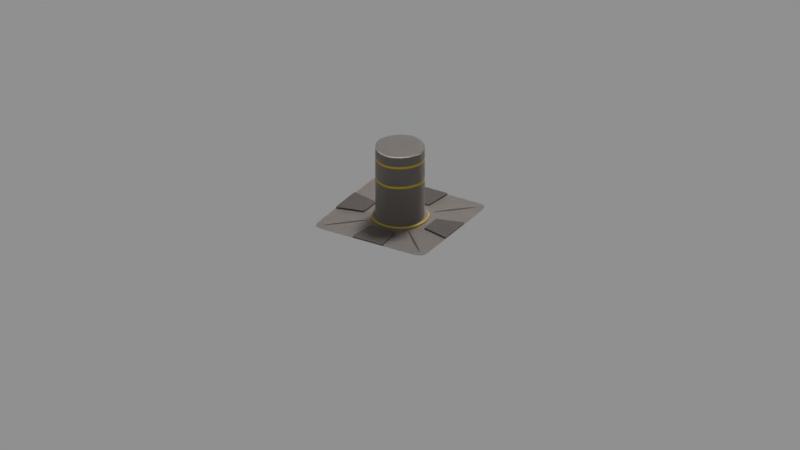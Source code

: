 # Source: human_futuristic_parking_blocker_thingy.blend  (saved by Blender 2.79.0; exported with 4.5.12 LTS)
import bpy
from mathutils import Matrix  # noqa: F401  (used for matrix-valued properties, if any)

bpy.ops.wm.read_factory_settings(use_empty=True)
scene = bpy.context.scene
scene.name = 'Scene'

# ---- collections
col_collection_1 = bpy.data.collections.new('Collection 1'); scene.collection.children.link(col_collection_1)

# ---- materials (node trees are filled in below, after node groups)
mat_etal__brushed__light_gray = bpy.data.materials.new('Μetal, brushed, light gray')
mat_etal__brushed__light_gray.alpha_threshold = 0.0
mat_etal__brushed__light_gray.diffuse_color = (0.5504, 0.5504, 0.5504, 1.0)
mat_etal__brushed__light_gray.roughness = 0.5
mat_etal__brushed__light_gray.line_color = (0.0, 0.0, 0.0, 1.0)
mat_etal__brushed_dark_gray = bpy.data.materials.new('Μetal, brushed,dark gray')
mat_etal__brushed_dark_gray.alpha_threshold = 0.0
mat_etal__brushed_dark_gray.diffuse_color = (0.214, 0.214, 0.214, 1.0)
mat_etal__brushed_dark_gray.roughness = 0.5
mat_etal__brushed_dark_gray.line_color = (0.0, 0.0, 0.0, 1.0)
mat_plastic__orange = bpy.data.materials.new('Plastic, orange')
mat_plastic__orange.alpha_threshold = 0.0
mat_plastic__orange.diffuse_color = (0.8, 0.4173, 0.03317, 1.0)
mat_plastic__orange.roughness = 0.5
mat_plastic__orange.line_color = (0.0, 0.0, 0.0, 1.0)

# ---- material node trees
mat_etal__brushed__light_gray.use_nodes = True; mat_etal__brushed__light_gray.node_tree.nodes.clear()
_N = mat_etal__brushed__light_gray.node_tree.nodes; _L = mat_etal__brushed__light_gray.node_tree.links
n0 = _N.new('ShaderNodeOutputMaterial'); n0.name = 'Material Output'; n0.location = (274, 239)
n1 = _N.new('ShaderNodeBsdfPrincipled'); n1.name = 'Principled BSDF'; n1.location = (63, 643)
n1.width = 150
n1.subsurface_method = 'BURLEY'
n1.inputs[1].default_value = 1.0
n1.inputs[3].default_value = 1.45
n1.inputs[9].default_value = (1.0, 1.0, 1.0)
n2 = _N.new('ShaderNodeRGB'); n2.name = 'RGB'; n2.location = (-171, 640)
n2.outputs[0].default_value = (0.3835, 0.3431, 0.3189, 1.0)
n3 = _N.new('ShaderNodeHueSaturation'); n3.name = 'Hue Saturation Value'; n3.location = (55, 106)
n3.inputs[2].default_value = 0.1
n4 = _N.new('ShaderNodeTexWave'); n4.name = 'Wave Texture'; n4.location = (-168, 98)
n4.bands_direction = 'DIAGONAL'
n4.rings_direction = 'SPHERICAL'
n4.inputs[1].default_value = 75.0
n4.inputs[6].default_value = 1.571
n5 = _N.new('ShaderNodeMapping'); n5.name = 'Mapping'; n5.location = (-458, 130)
n5.inputs[2].default_value = (0.0, 0.7854, 0.0)
n6 = _N.new('ShaderNodeTexCoord'); n6.name = 'Texture Coordinate'; n6.location = (-668, 113)
n7 = _N.new('ShaderNodeDisplacement'); n7.name = 'Displacement'; n7.location = (0, 0)
n7.inputs[1].default_value = 0.0
n7.inputs[2].default_value = 0.1
_L.new(n2.outputs[0], n1.inputs[0])
_L.new(n1.outputs[0], n0.inputs[0])
_L.new(n4.outputs[0], n3.inputs[4])
_L.new(n5.outputs[0], n4.inputs[0])
_L.new(n6.outputs[0], n5.inputs[0])
_L.new(n3.outputs[0], n7.inputs[0])
_L.new(n7.outputs[0], n0.inputs[2])
n0.is_active_output = True
mat_etal__brushed_dark_gray.use_nodes = True; mat_etal__brushed_dark_gray.node_tree.nodes.clear()
_N = mat_etal__brushed_dark_gray.node_tree.nodes; _L = mat_etal__brushed_dark_gray.node_tree.links
n0 = _N.new('ShaderNodeOutputMaterial'); n0.name = 'Material Output'; n0.location = (274, 239)
n1 = _N.new('ShaderNodeBsdfPrincipled'); n1.name = 'Principled BSDF'; n1.location = (63, 643)
n1.width = 150
n1.subsurface_method = 'BURLEY'
n1.inputs[1].default_value = 1.0
n1.inputs[3].default_value = 1.45
n1.inputs[9].default_value = (1.0, 1.0, 1.0)
n2 = _N.new('ShaderNodeRGB'); n2.name = 'RGB'; n2.location = (-171, 640)
n2.outputs[0].default_value = (0.2092, 0.1877, 0.1748, 1.0)
n3 = _N.new('ShaderNodeHueSaturation'); n3.name = 'Hue Saturation Value'; n3.location = (55, 106)
n3.inputs[2].default_value = 0.1
n4 = _N.new('ShaderNodeTexWave'); n4.name = 'Wave Texture'; n4.location = (-168, 98)
n4.bands_direction = 'DIAGONAL'
n4.rings_direction = 'SPHERICAL'
n4.inputs[1].default_value = 75.0
n4.inputs[6].default_value = 1.571
n5 = _N.new('ShaderNodeMapping'); n5.name = 'Mapping'; n5.location = (-458, 130)
n5.inputs[2].default_value = (0.0, 0.7854, 0.0)
n6 = _N.new('ShaderNodeTexCoord'); n6.name = 'Texture Coordinate'; n6.location = (-668, 113)
n7 = _N.new('ShaderNodeDisplacement'); n7.name = 'Displacement'; n7.location = (0, 0)
n7.inputs[1].default_value = 0.0
n7.inputs[2].default_value = 0.1
_L.new(n2.outputs[0], n1.inputs[0])
_L.new(n1.outputs[0], n0.inputs[0])
_L.new(n4.outputs[0], n3.inputs[4])
_L.new(n5.outputs[0], n4.inputs[0])
_L.new(n6.outputs[0], n5.inputs[0])
_L.new(n3.outputs[0], n7.inputs[0])
_L.new(n7.outputs[0], n0.inputs[2])
n0.is_active_output = True
mat_plastic__orange.use_nodes = True; mat_plastic__orange.node_tree.nodes.clear()
_N = mat_plastic__orange.node_tree.nodes; _L = mat_plastic__orange.node_tree.links
n0 = _N.new('ShaderNodeOutputMaterial'); n0.name = 'Material Output'; n0.location = (282, 201)
n1 = _N.new('ShaderNodeBsdfPrincipled'); n1.name = 'Principled BSDF'; n1.location = (-72, 386)
n1.width = 150
n1.subsurface_method = 'BURLEY'
n1.inputs[0].default_value = (0.6478, 0.4465, 0.004101, 1.0)
n1.inputs[2].default_value = 0.7
n1.inputs[3].default_value = 1.45
n1.inputs[9].default_value = (1.0, 1.0, 1.0)
_L.new(n1.outputs[0], n0.inputs[0])
n0.is_active_output = True

# ---- world
world_world = bpy.data.worlds.new('World'); scene.world = world_world
world_world.color = (0.277, 0.277, 0.277)
world_world.use_sun_shadow = False
world_world.sun_shadow_jitter_overblur = 0.0
world_world.cycles.sampling_method = 'MANUAL'

# ---- cameras
cam_camera = bpy.data.cameras.new('Camera')
cam_camera.type = 'ORTHO'
cam_camera.sensor_fit = 'HORIZONTAL'
cam_camera.clip_end = 100.0
cam_camera.lens = 35.0
cam_camera.sensor_width = 22.2
cam_camera.sensor_height = 14.7
cam_camera.ortho_scale = 5.0
cam_camera.display_size = 2.0
cam_camera.dof.focus_distance = 0.0

# ---- lights
light_sun = bpy.data.lights.new('Sun', 'SUN')
light_sun.transmission_factor = 0.0
light_sun.angle = 0.1993
light_sun.energy = 5.0
light_sun.shadow_buffer_clip_start = 0.5
light_sun.shadow_soft_size = 0.1
light_sun.shadow_cascade_max_distance = 1000.0

# ---- meshes
me_plane_001 = bpy.data.meshes.new('Plane.001')
me_plane_001.from_pydata([(0.4, 0.4, 0.0), (0.4, 2.235e-08, 0.0), (0.4, 0.118, 0.0), (0.4, 0.16, 0.0), (0.4, 0.25, 0.0), (0.4, 0.3, 0.0), (0.3, 0.4, 0.0), (0.25, 0.4, 0.0), (0.16, 0.4, 0.0), (0.1112, 0.4, 0.0), (-2.235e-08, 0.4, 0.0), (0.0, 2.235e-08, 0.0), (-4.47e-09, 0.08, 0.0), (-1.176e-08, 0.186, 0.0), (0.0, 0.2138, 0.0), (0.1315, 0.1315, 0.0183), (0.186, 0.0, 0.0183), (0.1664, 0.08319, 0.0183), (0.08, 2.235e-08, 0.0), (0.08, 0.08, 0.0), (0.08319, 0.1664, 0.0), (0.08714, 0.2083, 0.0), (0.101, 0.32, 0.0), (0.08319, 0.1664, 0.0183), (0.0, 0.186, 0.0183), (0.1315, 0.1315, 0.003087), (0.186, 0.0, 0.003087), (0.186, 2.235e-08, 0.0), (0.1664, 0.08319, 0.0), (0.1315, 0.1315, 0.0), (0.1723, 0.1815, -4.657e-10), (0.2406, 0.2544, 0.0), (0.0, 0.186, 0.003087), (0.1664, 0.08319, 0.003087), (0.08319, 0.1664, 0.003087), (0.2206, 0.0, 0.0), (0.2184, 0.072, 0.0), (0.1815, 0.1723, 0.0), (0.2406, 0.2544, -0.00275), (0.3172, 0.3266, 0.0), (0.2908, 0.08848, 0.0), (0.2544, 0.2406, 0.0), (0.3266, 0.3172, -2.328e-09), (0.37, 0.37, 0.0), (0.1115, 0.1115, 0.01411), (0.166, 0.0, 0.01411), (0.1464, 0.06319, 0.01411), (0.06319, 0.1464, 0.01411), (0.0, 0.166, 0.01411), (0.1115, 0.1115, 0.5), (0.166, 0.0, 0.5), (0.1464, 0.06319, 0.5), (0.06319, 0.1464, 0.5), (0.0, 0.166, 0.5), (0.1464, 0.06319, 0.02212), (0.166, 0.0, 0.02212), (0.1115, 0.1115, 0.02212), (0.06319, 0.1464, 0.02212), (0.0, 0.166, 0.02212), (0.1484, 0.06517, 0.0183), (0.1135, 0.1135, 0.0183), (0.06517, 0.1484, 0.0183), (0.168, 0.0, 0.0183), (0.0, 0.168, 0.0183), (0.1112, 0.4, 0.01117), (0.0, 0.4, 0.01117), (0.0, 0.32, 0.01117), (0.0, 0.2138, 0.01117), (0.101, 0.32, 0.01117), (0.08714, 0.2083, 0.01117), (0.08714, 0.2083, 0.001503), (0.08714, 0.2083, 0.00967), (0.0, 0.2138, 0.00967), (0.0, 0.2138, 0.001503), (0.1112, 0.4, 0.001503), (0.1112, 0.4, 0.00967), (0.101, 0.32, 0.00967), (0.101, 0.32, 0.001503), (0.0, 0.4, 0.001503), (0.0, 0.4, 0.00967), (0.1074, 0.4, 0.0), (0.08424, 0.2085, 0.0), (0.1074, 0.4, 0.01117), (0.08424, 0.2085, 0.01117), (0.09763, 0.32, 0.01117), (0.1074, 0.4, 0.001503), (0.1074, 0.4, 0.00967), (0.08424, 0.2085, 0.001503), (0.08424, 0.2085, 0.00967), (0.4, 0.0, 0.01117), (0.4, 0.1166, 0.01117), (0.2206, 0.0, 0.01117), (0.2184, 0.072, 0.01117), (0.32, 0.0, 0.01117), (0.2908, 0.08848, 0.01117), (0.2184, 0.072, 0.009784), (0.2184, 0.072, 0.001229), (0.2206, 0.0, 0.001229), (0.2206, 0.0, 0.009784), (0.2908, 0.08848, 0.009784), (0.2908, 0.08848, 0.001229), (0.4, 0.1166, 0.009784), (0.4, 0.1166, 0.001229), (0.4, 0.0, 0.009784), (0.4, 0.0, 0.001229), (0.4, 0.1149, 0.0), (0.2185, 0.07092, 0.0), (0.4, 0.1149, 0.01117), (0.2185, 0.07092, 0.01117), (0.2913, 0.08718, 0.01117), (0.4, 0.1149, 0.001229), (0.4, 0.1149, 0.009784), (0.2185, 0.07092, 0.001229), (0.2185, 0.07092, 0.009784), (0.1315, 0.1315, -0.003208), (0.1723, 0.1815, -0.003208), (0.2406, 0.2544, -0.003208), (0.1815, 0.1723, -0.003208), (0.24, 0.24, -0.003208), (0.3172, 0.3266, -0.003208), (0.2544, 0.2406, -0.003208), (0.3266, 0.3172, -0.003208), (0.37, 0.37, -0.003208), (0.2406, 0.2544, -0.0003639), (0.1723, 0.1815, -0.0003639), (0.1723, 0.1815, -0.00275), (0.3266, 0.3172, -0.00275), (0.3266, 0.3172, -0.0003639), (0.37, 0.37, -0.0003639), (0.37, 0.37, -0.00275), (0.3172, 0.3266, -0.0003639), (0.3172, 0.3266, -0.00275), (0.2544, 0.2406, -0.0003639), (0.2544, 0.2406, -0.00275), (0.1815, 0.1723, -0.00275), (0.1815, 0.1723, -0.0003639), (0.1315, 0.1315, -0.00275), (0.1315, 0.1315, -0.0003639), (0.0, 0.0, 0.5), (0.0, 0.0, 0.5), (0.0, 0.0, 0.5), (0.0, 0.0, 0.5), (0.0, 0.0, 0.5), (0.166, 0.0, 0.4932), (0.1115, 0.1115, 0.4932), (0.1464, 0.06319, 0.4932), (0.06319, 0.1464, 0.4932), (0.0, 0.166, 0.4932), (0.1464, 0.06319, 0.43), (0.1464, 0.06319, 0.41), (0.06319, 0.1464, 0.43), (0.06319, 0.1464, 0.41), (0.0, 0.166, 0.43), (0.0, 0.166, 0.41), (0.166, 0.0, 0.41), (0.166, 0.0, 0.43), (0.1115, 0.1115, 0.41), (0.1115, 0.1115, 0.43), (0.1464, 0.06319, 0.29), (0.1464, 0.06319, 0.27), (0.06319, 0.1464, 0.29), (0.06319, 0.1464, 0.27), (0.0, 0.166, 0.29), (0.0, 0.166, 0.27), (0.166, 0.0, 0.27), (0.166, 0.0, 0.29), (0.1115, 0.1115, 0.27), (0.1115, 0.1115, 0.29), (0.166, 0.0, 0.2966), (0.1115, 0.1115, 0.2966), (0.1464, 0.06319, 0.2966), (0.06319, 0.1464, 0.2966), (0.0, 0.166, 0.2966), (0.166, 0.0, 0.406), (0.1115, 0.1115, 0.406), (0.1464, 0.06319, 0.406), (0.06319, 0.1464, 0.406), (0.0, 0.166, 0.406), (0.166, 0.0, 0.4351), (0.1115, 0.1115, 0.4351), (0.1464, 0.06319, 0.4351), (0.06319, 0.1464, 0.4351), (0.0, 0.166, 0.4351), (0.1464, 0.06319, 0.2656), (0.06319, 0.1464, 0.2656), (0.0, 0.166, 0.2656), (0.166, 0.0, 0.2656), (0.1115, 0.1115, 0.2656), (0.4, 0.1199, 0.0), (0.2168, 0.07638, 0.0), (0.2892, 0.09513, 0.0), (0.1128, 0.4, 0.0), (0.08995, 0.2074, -1.535e-11), (0.1056, 0.3178, 0.0)], [], [(43, 5, 0, 6), (76, 75, 64, 68), (193, 31, 8, 191), (31, 39, 7, 8), (39, 43, 6, 7), (11, 18, 19, 12), (12, 19, 20, 13), (13, 20, 21, 81, 14), (88, 71, 69, 83), (34, 23, 15, 25), (32, 24, 23, 34), (33, 17, 16, 26), (33, 25, 15, 17), (18, 27, 28, 19), (19, 28, 29, 20), (20, 29, 30, 192, 21), (192, 30, 31, 193), (20, 34, 25, 29), (13, 32, 34, 20), (28, 33, 26, 27), (28, 29, 25, 33), (27, 35, 106, 36, 28), (28, 36, 189, 37, 29), (134, 133, 120, 117), (129, 131, 119, 122), (99, 95, 92, 94), (189, 190, 41, 37), (38, 125, 115, 116), (126, 129, 122, 121), (113, 98, 91, 108), (190, 188, 3, 41), (41, 3, 4, 42), (42, 4, 5, 43), (59, 60, 44, 46), (61, 47, 44, 60), (59, 46, 45, 62), (63, 48, 47, 61), (145, 51, 50, 143), (145, 144, 49, 51), (146, 52, 49, 144), (147, 53, 52, 146), (48, 58, 57, 47), (47, 57, 56, 44), (46, 44, 56, 54), (46, 54, 55, 45), (24, 63, 61, 23), (17, 59, 62, 16), (23, 61, 60, 15), (17, 15, 60, 59), (84, 68, 64, 82), (83, 69, 68, 84), (71, 76, 68, 69), (86, 79, 65, 82), (80, 10, 78, 85), (85, 78, 79, 86), (21, 22, 77, 70), (70, 77, 76, 71), (81, 21, 70, 87), (87, 70, 71, 88), (22, 9, 74, 77), (77, 74, 75, 76), (73, 87, 88, 72), (14, 81, 87, 73), (74, 85, 86, 75), (9, 80, 85, 74), (75, 86, 82, 64), (67, 83, 84, 66), (66, 84, 82, 65), (72, 88, 83, 67), (108, 109, 94, 92), (109, 107, 90, 94), (101, 99, 94, 90), (111, 101, 90, 107), (105, 2, 102, 110), (110, 102, 101, 111), (2, 40, 100, 102), (102, 100, 99, 101), (106, 35, 97, 112), (112, 97, 98, 113), (40, 36, 96, 100), (100, 96, 95, 99), (96, 112, 113, 95), (36, 106, 112, 96), (104, 110, 111, 103), (1, 105, 110, 104), (103, 111, 107, 89), (93, 89, 107, 109), (91, 93, 109, 108), (95, 113, 108, 92), (114, 117, 118, 115), (115, 118, 119, 116), (117, 120, 121, 118), (118, 121, 122, 119), (131, 38, 116, 119), (133, 126, 121, 120), (136, 134, 117, 114), (125, 136, 114, 115), (30, 29, 137, 124), (124, 137, 136, 125), (29, 37, 135, 137), (137, 135, 134, 136), (41, 42, 127, 132), (132, 127, 126, 133), (39, 31, 123, 130), (130, 123, 38, 131), (42, 43, 128, 127), (127, 128, 129, 126), (31, 30, 124, 123), (123, 124, 125, 38), (43, 39, 130, 128), (128, 130, 131, 129), (37, 41, 132, 135), (135, 132, 133, 134), (49, 52, 141, 138), (52, 53, 142, 141), (50, 51, 140, 139), (51, 49, 138, 140), (182, 147, 146, 181), (181, 146, 144, 179), (180, 179, 144, 145), (180, 145, 143, 178), (175, 149, 154, 173), (149, 148, 155, 154), (175, 174, 156, 149), (149, 156, 157, 148), (176, 151, 156, 174), (151, 150, 157, 156), (177, 153, 151, 176), (153, 152, 150, 151), (185, 163, 161, 184), (163, 162, 160, 161), (184, 161, 166, 187), (161, 160, 167, 166), (183, 187, 166, 159), (159, 166, 167, 158), (183, 159, 164, 186), (159, 158, 165, 164), (162, 172, 171, 160), (160, 171, 169, 167), (158, 167, 169, 170), (158, 170, 168, 165), (172, 177, 176, 171), (171, 176, 174, 169), (170, 169, 174, 175), (170, 175, 173, 168), (148, 180, 178, 155), (148, 157, 179, 180), (150, 181, 179, 157), (152, 182, 181, 150), (54, 183, 186, 55), (54, 56, 187, 183), (57, 184, 187, 56), (58, 185, 184, 57), (40, 2, 188, 190), (36, 40, 190, 189), (21, 192, 193, 22), (22, 193, 191, 9)])
me_plane_001.polygons.foreach_set('use_smooth', [True] * 157)
me_plane_001.polygons.foreach_set('material_index', [0, 1, 0, 0, 0, 0, 0, 0, 1, 2, 2, 2, 2, 0, 0, 0, 0, 0, 0, 0, 0, 0, 0, 1, 1, 1, 0, 1, 1, 1, 0, 0, 0, 0, 0, 0, 0, 0, 0, 0, 0, 0, 0, 0, 0, 0, 0, 0, 0, 1, 1, 1, 1, 1, 1, 1, 1, 1, 1, 1, 1, 1, 1, 1, 1, 1, 1, 1, 1, 1, 1, 1, 1, 1, 1, 1, 1, 1, 1, 1, 1, 1, 1, 1, 1, 1, 1, 1, 1, 1, 1, 1, 1, 1, 1, 1, 1, 0, 1, 0, 1, 0, 1, 0, 1, 0, 1, 0, 1, 0, 1, 0, 1, 0, 0, 0, 0, 0, 0, 0, 0, 0, 2, 0, 2, 0, 2, 0, 2, 0, 2, 0, 2, 0, 2, 0, 2, 0, 0, 0, 0, 0, 0, 0, 0, 0, 0, 0, 0, 0, 0, 0, 0, 0, 0, 0, 0])
me_plane_001.materials.append(None)
me_plane_001.materials.append(None)
me_plane_001.materials.append(None)
me_plane_001.use_remesh_preserve_volume = False
me_plane_001.use_remesh_preserve_attributes = False
me_plane_001.use_mirror_vertex_groups = False
me_plane_001.update()

# ---- objects
ob_camera = bpy.data.objects.new('Camera', cam_camera)
ob_sun = bpy.data.objects.new('Sun', light_sun)
ob_parking_thingy = bpy.data.objects.new('parking thingy', me_plane_001)

# ---- transforms, parenting, visibility, modifiers, constraints
ob_camera.location = (5.178, -8.71, 5.3)
ob_camera.rotation_euler = (1.084, 0.0, 0.5364)
ob_camera.lineart.crease_threshold = 0.0
ob_sun.location = (0.0, 5.0, 10.0)
ob_sun.rotation_euler = (-0.4102, -0.0, 0.0)
ob_sun.hide_viewport = True
ob_sun.lineart.crease_threshold = 0.0
ob_parking_thingy.location = (0.0, 0.0, 0.0)
ob_parking_thingy.lineart.crease_threshold = 0.0
ob_parking_thingy.material_slots[0].link = 'OBJECT'; ob_parking_thingy.material_slots[0].material = mat_etal__brushed__light_gray
ob_parking_thingy.material_slots[1].link = 'OBJECT'; ob_parking_thingy.material_slots[1].material = mat_etal__brushed_dark_gray
ob_parking_thingy.material_slots[2].link = 'OBJECT'; ob_parking_thingy.material_slots[2].material = mat_plastic__orange
_m = ob_parking_thingy.modifiers.new('Mirror', 'MIRROR')
_m.use_axis = (True, True, False)
_m.use_clip = True
_m = ob_parking_thingy.modifiers.new('Subsurf', 'SUBSURF')
_m.uv_smooth = 'PRESERVE_CORNERS'
_m.quality = 2
_m.levels = 2
_m.show_only_control_edges = False

# ---- collection membership
col_collection_1.objects.link(ob_camera)
col_collection_1.objects.link(ob_sun)
col_collection_1.objects.link(ob_parking_thingy)

# ---- scene / render settings (as saved in the file)
scene.camera = ob_camera
scene.frame_start = 1; scene.frame_end = 250; scene.frame_set(1)
scene.render.engine = 'CYCLES'
scene.render.resolution_percentage = 50
scene.render.dither_intensity = 0.0
scene.cycles.feature_set = 'EXPERIMENTAL'
scene.cycles.samples = 64
scene.cycles.sampling_pattern = 'TABULATED_SOBOL'
scene.cycles.use_adaptive_sampling = False
scene.cycles.use_light_tree = False
scene.cycles.caustics_reflective = False
scene.cycles.caustics_refractive = False
scene.cycles.blur_glossy = 0.0
scene.cycles.max_bounces = 2
scene.cycles.diffuse_bounces = 2
scene.cycles.glossy_bounces = 2
scene.cycles.transmission_bounces = 2
scene.cycles.volume_bounces = 2
scene.cycles.transparent_max_bounces = 2
scene.cycles.use_animated_seed = True
scene.cycles.sample_clamp_indirect = 0.0
scene.view_settings.view_transform = 'Standard'
bpy.context.view_layer.update()
